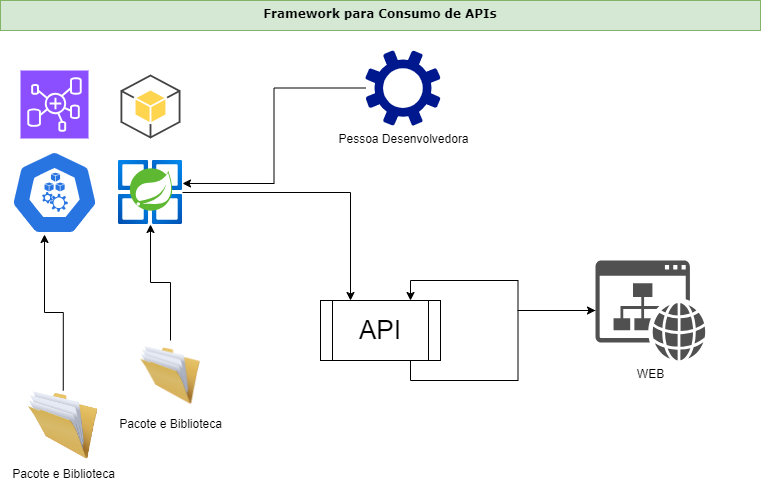

The diagram above was exported from draw.io. Its source (the exported page's mxGraphModel, read from the mxfile embedded in the PNG):
<mxGraphModel dx="880" dy="595" grid="1" gridSize="10" guides="1" tooltips="1" connect="1" arrows="1" fold="1" page="1" pageScale="1" pageWidth="850" pageHeight="1100" math="0" shadow="0">
  <root>
    <mxCell id="0" />
    <mxCell id="1" parent="0" />
    <mxCell id="Q3bvJJA_RxBgZSjD5bx3-2" value="&lt;p style=&quot;line-height: 90%; margin-top: 0pt; margin-bottom: 0pt; margin-right: 0in; text-indent: 0in; unicode-bidi: embed; font-size: 12px;&quot;&gt;&lt;/p&gt;&lt;div style=&quot;&quot;&gt;&lt;b&gt;Framework para Consumo de APIs&lt;/b&gt;&lt;br&gt;&lt;/div&gt;&lt;p style=&quot;font-size: 12px;&quot;&gt;&lt;/p&gt;" style="text;whiteSpace=wrap;html=1;fontFamily=Verdana;fillColor=#d5e8d4;strokeColor=#82b366;align=center;fontSize=12;" parent="1" vertex="1">
      <mxGeometry x="40" y="20" width="760" height="30" as="geometry" />
    </mxCell>
    <mxCell id="Lybbaci_R4LQ0RmJZzBT-8" style="edgeStyle=orthogonalEdgeStyle;rounded=0;orthogonalLoop=1;jettySize=auto;html=1;exitX=0.75;exitY=1;exitDx=0;exitDy=0;" edge="1" parent="1" source="Q3bvJJA_RxBgZSjD5bx3-4" target="Q3bvJJA_RxBgZSjD5bx3-15">
      <mxGeometry relative="1" as="geometry" />
    </mxCell>
    <mxCell id="Q3bvJJA_RxBgZSjD5bx3-4" value="&lt;font style=&quot;font-size: 26px;&quot;&gt;API&lt;/font&gt;" style="shape=process;whiteSpace=wrap;html=1;backgroundOutline=1;" parent="1" vertex="1">
      <mxGeometry x="360" y="320" width="120" height="60" as="geometry" />
    </mxCell>
    <mxCell id="Q3bvJJA_RxBgZSjD5bx3-5" value="Pessoa Desenvolvedora" style="sketch=0;aspect=fixed;pointerEvents=1;shadow=0;dashed=0;html=1;strokeColor=none;labelPosition=center;verticalLabelPosition=bottom;verticalAlign=top;align=center;fillColor=#00188D;shape=mxgraph.mscae.enterprise.settings" parent="1" vertex="1">
      <mxGeometry x="405" y="70" width="75" height="75" as="geometry" />
    </mxCell>
    <mxCell id="Lybbaci_R4LQ0RmJZzBT-2" style="edgeStyle=orthogonalEdgeStyle;rounded=0;orthogonalLoop=1;jettySize=auto;html=1;" edge="1" parent="1" source="Q3bvJJA_RxBgZSjD5bx3-6" target="YQYHmpSlsOe_7VGB2VM2-1">
      <mxGeometry relative="1" as="geometry" />
    </mxCell>
    <mxCell id="Q3bvJJA_RxBgZSjD5bx3-6" value="Pacote e Biblioteca" style="image;html=1;image=img/lib/clip_art/general/Full_Folder_128x128.png" parent="1" vertex="1">
      <mxGeometry x="180" y="360" width="60" height="70" as="geometry" />
    </mxCell>
    <mxCell id="Q3bvJJA_RxBgZSjD5bx3-14" value="Pacote e Biblioteca" style="image;html=1;image=img/lib/clip_art/general/Full_Folder_128x128.png" parent="1" vertex="1">
      <mxGeometry x="67.75" y="410" width="70" height="70" as="geometry" />
    </mxCell>
    <mxCell id="Lybbaci_R4LQ0RmJZzBT-9" style="edgeStyle=orthogonalEdgeStyle;rounded=0;orthogonalLoop=1;jettySize=auto;html=1;entryX=0.75;entryY=0;entryDx=0;entryDy=0;" edge="1" parent="1" source="Q3bvJJA_RxBgZSjD5bx3-15" target="Q3bvJJA_RxBgZSjD5bx3-4">
      <mxGeometry relative="1" as="geometry" />
    </mxCell>
    <mxCell id="Q3bvJJA_RxBgZSjD5bx3-15" value="WEB" style="sketch=0;pointerEvents=1;shadow=0;dashed=0;html=1;strokeColor=none;fillColor=#505050;labelPosition=center;verticalLabelPosition=bottom;verticalAlign=top;outlineConnect=0;align=center;shape=mxgraph.office.concepts.website;" parent="1" vertex="1">
      <mxGeometry x="635" y="280" width="110" height="100" as="geometry" />
    </mxCell>
    <mxCell id="Lybbaci_R4LQ0RmJZzBT-6" style="edgeStyle=orthogonalEdgeStyle;rounded=0;orthogonalLoop=1;jettySize=auto;html=1;entryX=0.25;entryY=0;entryDx=0;entryDy=0;" edge="1" parent="1" source="YQYHmpSlsOe_7VGB2VM2-1" target="Q3bvJJA_RxBgZSjD5bx3-4">
      <mxGeometry relative="1" as="geometry" />
    </mxCell>
    <mxCell id="YQYHmpSlsOe_7VGB2VM2-1" value="" style="image;aspect=fixed;html=1;points=[];align=center;fontSize=12;image=img/lib/azure2/compute/Azure_Spring_Cloud.svg;" parent="1" vertex="1">
      <mxGeometry x="158" y="180" width="64" height="64" as="geometry" />
    </mxCell>
    <mxCell id="YQYHmpSlsOe_7VGB2VM2-2" value="" style="aspect=fixed;sketch=0;html=1;dashed=0;whitespace=wrap;fillColor=#2875E2;strokeColor=#ffffff;points=[[0.005,0.63,0],[0.1,0.2,0],[0.9,0.2,0],[0.5,0,0],[0.995,0.63,0],[0.72,0.99,0],[0.5,1,0],[0.28,0.99,0]];shape=mxgraph.kubernetes.icon2;prIcon=node" parent="1" vertex="1">
      <mxGeometry x="50.25" y="170" width="87.5" height="84" as="geometry" />
    </mxCell>
    <mxCell id="YQYHmpSlsOe_7VGB2VM2-3" value="" style="sketch=0;points=[[0,0,0],[0.25,0,0],[0.5,0,0],[0.75,0,0],[1,0,0],[0,1,0],[0.25,1,0],[0.5,1,0],[0.75,1,0],[1,1,0],[0,0.25,0],[0,0.5,0],[0,0.75,0],[1,0.25,0],[1,0.5,0],[1,0.75,0]];outlineConnect=0;fontColor=#232F3E;fillColor=#8C4FFF;strokeColor=#ffffff;dashed=0;verticalLabelPosition=bottom;verticalAlign=top;align=center;html=1;fontSize=12;fontStyle=0;aspect=fixed;shape=mxgraph.aws4.resourceIcon;resIcon=mxgraph.aws4.glue_elastic_views;" parent="1" vertex="1">
      <mxGeometry x="60" y="90" width="68" height="68" as="geometry" />
    </mxCell>
    <mxCell id="YQYHmpSlsOe_7VGB2VM2-4" value="" style="outlineConnect=0;dashed=0;verticalLabelPosition=bottom;verticalAlign=top;align=center;html=1;shape=mxgraph.aws3.android;fillColor=#FFD44F;gradientColor=none;" parent="1" vertex="1">
      <mxGeometry x="160" y="94" width="60" height="64" as="geometry" />
    </mxCell>
    <mxCell id="Lybbaci_R4LQ0RmJZzBT-3" style="edgeStyle=orthogonalEdgeStyle;rounded=0;orthogonalLoop=1;jettySize=auto;html=1;exitX=0.5;exitY=0;exitDx=0;exitDy=0;entryX=0.386;entryY=1;entryDx=0;entryDy=0;entryPerimeter=0;" edge="1" parent="1" source="Q3bvJJA_RxBgZSjD5bx3-14" target="YQYHmpSlsOe_7VGB2VM2-2">
      <mxGeometry relative="1" as="geometry" />
    </mxCell>
    <mxCell id="Lybbaci_R4LQ0RmJZzBT-7" style="edgeStyle=orthogonalEdgeStyle;rounded=0;orthogonalLoop=1;jettySize=auto;html=1;entryX=1;entryY=0.359;entryDx=0;entryDy=0;entryPerimeter=0;" edge="1" parent="1" source="Q3bvJJA_RxBgZSjD5bx3-5" target="YQYHmpSlsOe_7VGB2VM2-1">
      <mxGeometry relative="1" as="geometry" />
    </mxCell>
  </root>
</mxGraphModel>